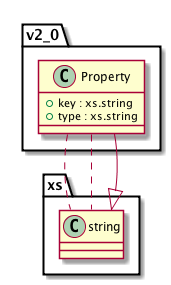

The diagram above was rendered by PlantUML. Its source (embedded in the PNG):
@startuml images/class_v2_0.Property.png

class v2_0.Property {
  + key : xs.string
  + type : xs.string
}
v2_0.Property .. xs.string
v2_0.Property .. xs.string
v2_0.Property --|> xs.string

@enduml